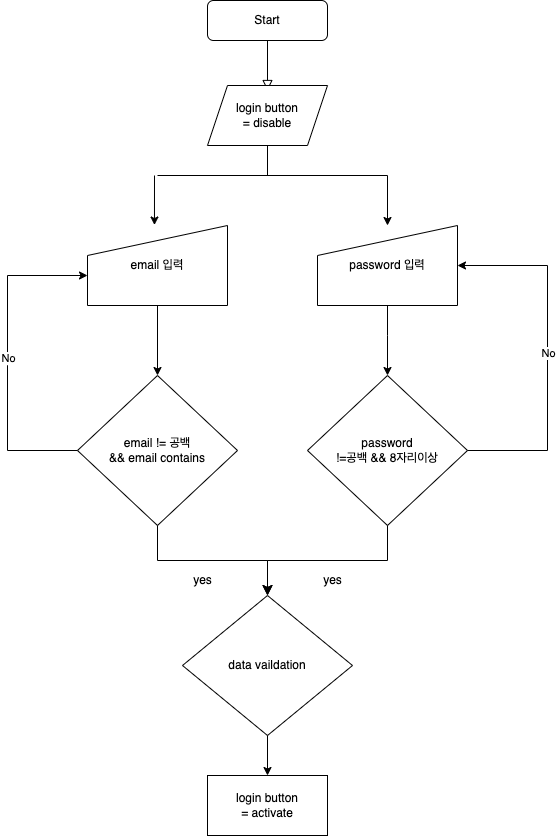

The diagram above was exported from draw.io. Its source (the exported page's mxGraphModel, read from the mxfile embedded in the PNG):
<mxGraphModel dx="2074" dy="1131" grid="1" gridSize="10" guides="1" tooltips="1" connect="1" arrows="1" fold="1" page="1" pageScale="1" pageWidth="827" pageHeight="1169" math="0" shadow="0">
  <root>
    <mxCell id="WIyWlLk6GJQsqaUBKTNV-0" />
    <mxCell id="WIyWlLk6GJQsqaUBKTNV-1" parent="WIyWlLk6GJQsqaUBKTNV-0" />
    <mxCell id="WIyWlLk6GJQsqaUBKTNV-2" value="" style="rounded=0;html=1;jettySize=auto;orthogonalLoop=1;fontSize=11;endArrow=block;endFill=0;endSize=8;strokeWidth=1;shadow=0;labelBackgroundColor=none;edgeStyle=orthogonalEdgeStyle;" parent="WIyWlLk6GJQsqaUBKTNV-1" source="WIyWlLk6GJQsqaUBKTNV-3" edge="1">
      <mxGeometry relative="1" as="geometry">
        <mxPoint x="370" y="285" as="targetPoint" />
      </mxGeometry>
    </mxCell>
    <mxCell id="WIyWlLk6GJQsqaUBKTNV-3" value="Start" style="rounded=1;whiteSpace=wrap;html=1;fontSize=12;glass=0;strokeWidth=1;shadow=0;" parent="WIyWlLk6GJQsqaUBKTNV-1" vertex="1">
      <mxGeometry x="310" y="195" width="120" height="40" as="geometry" />
    </mxCell>
    <mxCell id="0F7M-bm-ZtYmdpg77DXs-0" value="login button&lt;br&gt;= disable" style="shape=parallelogram;perimeter=parallelogramPerimeter;whiteSpace=wrap;html=1;fixedSize=1;" vertex="1" parent="WIyWlLk6GJQsqaUBKTNV-1">
      <mxGeometry x="310" y="280" width="120" height="60" as="geometry" />
    </mxCell>
    <mxCell id="0F7M-bm-ZtYmdpg77DXs-5" value="" style="endArrow=none;html=1;rounded=0;" edge="1" parent="WIyWlLk6GJQsqaUBKTNV-1" target="0F7M-bm-ZtYmdpg77DXs-0">
      <mxGeometry width="50" height="50" relative="1" as="geometry">
        <mxPoint x="370" y="370" as="sourcePoint" />
        <mxPoint x="400" y="380" as="targetPoint" />
      </mxGeometry>
    </mxCell>
    <mxCell id="0F7M-bm-ZtYmdpg77DXs-7" value="" style="endArrow=none;html=1;rounded=0;" edge="1" parent="WIyWlLk6GJQsqaUBKTNV-1">
      <mxGeometry width="50" height="50" relative="1" as="geometry">
        <mxPoint x="260" y="370" as="sourcePoint" />
        <mxPoint x="490" y="370" as="targetPoint" />
      </mxGeometry>
    </mxCell>
    <mxCell id="0F7M-bm-ZtYmdpg77DXs-11" value="" style="endArrow=classic;html=1;rounded=0;entryX=0.558;entryY=-0.008;entryDx=0;entryDy=0;entryPerimeter=0;" edge="1" parent="WIyWlLk6GJQsqaUBKTNV-1">
      <mxGeometry width="50" height="50" relative="1" as="geometry">
        <mxPoint x="257" y="370" as="sourcePoint" />
        <mxPoint x="256.96000000000004" y="419.52" as="targetPoint" />
      </mxGeometry>
    </mxCell>
    <mxCell id="0F7M-bm-ZtYmdpg77DXs-12" value="" style="endArrow=classic;html=1;rounded=0;" edge="1" parent="WIyWlLk6GJQsqaUBKTNV-1">
      <mxGeometry width="50" height="50" relative="1" as="geometry">
        <mxPoint x="490" y="370" as="sourcePoint" />
        <mxPoint x="490" y="420" as="targetPoint" />
      </mxGeometry>
    </mxCell>
    <mxCell id="0F7M-bm-ZtYmdpg77DXs-13" value="email != 공백&lt;br&gt;&amp;amp;&amp;amp; email contains" style="rhombus;whiteSpace=wrap;html=1;" vertex="1" parent="WIyWlLk6GJQsqaUBKTNV-1">
      <mxGeometry x="180" y="570" width="160" height="150" as="geometry" />
    </mxCell>
    <mxCell id="0F7M-bm-ZtYmdpg77DXs-14" value="password&lt;br&gt;!=공백 &amp;amp;&amp;amp; 8자리이상" style="rhombus;whiteSpace=wrap;html=1;" vertex="1" parent="WIyWlLk6GJQsqaUBKTNV-1">
      <mxGeometry x="410" y="570" width="160" height="150" as="geometry" />
    </mxCell>
    <mxCell id="0F7M-bm-ZtYmdpg77DXs-15" value="password 입력" style="shape=manualInput;whiteSpace=wrap;html=1;" vertex="1" parent="WIyWlLk6GJQsqaUBKTNV-1">
      <mxGeometry x="420" y="420" width="140" height="80" as="geometry" />
    </mxCell>
    <mxCell id="0F7M-bm-ZtYmdpg77DXs-16" value="email 입력" style="shape=manualInput;whiteSpace=wrap;html=1;" vertex="1" parent="WIyWlLk6GJQsqaUBKTNV-1">
      <mxGeometry x="190" y="420" width="140" height="80" as="geometry" />
    </mxCell>
    <mxCell id="0F7M-bm-ZtYmdpg77DXs-17" value="" style="endArrow=classic;html=1;rounded=0;exitX=0.5;exitY=1;exitDx=0;exitDy=0;entryX=0.5;entryY=0;entryDx=0;entryDy=0;" edge="1" parent="WIyWlLk6GJQsqaUBKTNV-1" source="0F7M-bm-ZtYmdpg77DXs-15" target="0F7M-bm-ZtYmdpg77DXs-14">
      <mxGeometry width="50" height="50" relative="1" as="geometry">
        <mxPoint x="800" y="780" as="sourcePoint" />
        <mxPoint x="850" y="730" as="targetPoint" />
        <Array as="points">
          <mxPoint x="490" y="530" />
        </Array>
      </mxGeometry>
    </mxCell>
    <mxCell id="0F7M-bm-ZtYmdpg77DXs-18" value="" style="endArrow=classic;html=1;rounded=0;exitX=0.5;exitY=1;exitDx=0;exitDy=0;entryX=0.5;entryY=0;entryDx=0;entryDy=0;" edge="1" parent="WIyWlLk6GJQsqaUBKTNV-1" source="0F7M-bm-ZtYmdpg77DXs-16" target="0F7M-bm-ZtYmdpg77DXs-13">
      <mxGeometry width="50" height="50" relative="1" as="geometry">
        <mxPoint x="500" y="510" as="sourcePoint" />
        <mxPoint x="500" y="580" as="targetPoint" />
        <Array as="points" />
      </mxGeometry>
    </mxCell>
    <mxCell id="0F7M-bm-ZtYmdpg77DXs-19" value="data vaildation" style="rhombus;whiteSpace=wrap;html=1;" vertex="1" parent="WIyWlLk6GJQsqaUBKTNV-1">
      <mxGeometry x="285" y="790" width="170" height="140" as="geometry" />
    </mxCell>
    <mxCell id="0F7M-bm-ZtYmdpg77DXs-20" value="" style="edgeStyle=elbowEdgeStyle;elbow=vertical;endArrow=classic;html=1;curved=0;rounded=0;endSize=8;startSize=8;exitX=0.5;exitY=1;exitDx=0;exitDy=0;entryX=0.5;entryY=0;entryDx=0;entryDy=0;" edge="1" parent="WIyWlLk6GJQsqaUBKTNV-1" source="0F7M-bm-ZtYmdpg77DXs-13" target="0F7M-bm-ZtYmdpg77DXs-19">
      <mxGeometry width="50" height="50" relative="1" as="geometry">
        <mxPoint x="800" y="780" as="sourcePoint" />
        <mxPoint x="850" y="730" as="targetPoint" />
      </mxGeometry>
    </mxCell>
    <mxCell id="0F7M-bm-ZtYmdpg77DXs-21" value="" style="edgeStyle=elbowEdgeStyle;elbow=vertical;endArrow=classic;html=1;curved=0;rounded=0;endSize=8;startSize=8;exitX=0.5;exitY=1;exitDx=0;exitDy=0;" edge="1" parent="WIyWlLk6GJQsqaUBKTNV-1" source="0F7M-bm-ZtYmdpg77DXs-14" target="0F7M-bm-ZtYmdpg77DXs-19">
      <mxGeometry width="50" height="50" relative="1" as="geometry">
        <mxPoint x="800" y="780" as="sourcePoint" />
        <mxPoint x="850" y="730" as="targetPoint" />
      </mxGeometry>
    </mxCell>
    <mxCell id="0F7M-bm-ZtYmdpg77DXs-22" value="yes" style="text;html=1;align=center;verticalAlign=middle;resizable=0;points=[];autosize=1;strokeColor=none;fillColor=none;" vertex="1" parent="WIyWlLk6GJQsqaUBKTNV-1">
      <mxGeometry x="415" y="760" width="40" height="30" as="geometry" />
    </mxCell>
    <mxCell id="0F7M-bm-ZtYmdpg77DXs-24" value="yes" style="text;html=1;align=center;verticalAlign=middle;resizable=0;points=[];autosize=1;strokeColor=none;fillColor=none;" vertex="1" parent="WIyWlLk6GJQsqaUBKTNV-1">
      <mxGeometry x="285" y="760" width="40" height="30" as="geometry" />
    </mxCell>
    <mxCell id="0F7M-bm-ZtYmdpg77DXs-33" value="" style="endArrow=classic;html=1;rounded=0;exitX=1;exitY=0.5;exitDx=0;exitDy=0;entryX=1;entryY=0.5;entryDx=0;entryDy=0;" edge="1" parent="WIyWlLk6GJQsqaUBKTNV-1" source="0F7M-bm-ZtYmdpg77DXs-14" target="0F7M-bm-ZtYmdpg77DXs-15">
      <mxGeometry relative="1" as="geometry">
        <mxPoint x="570" y="645" as="sourcePoint" />
        <mxPoint x="560" y="460" as="targetPoint" />
        <Array as="points">
          <mxPoint x="650" y="645" />
          <mxPoint x="650" y="550" />
          <mxPoint x="650" y="460" />
        </Array>
      </mxGeometry>
    </mxCell>
    <mxCell id="0F7M-bm-ZtYmdpg77DXs-34" value="No" style="edgeLabel;resizable=0;html=1;align=center;verticalAlign=middle;" connectable="0" vertex="1" parent="0F7M-bm-ZtYmdpg77DXs-33">
      <mxGeometry relative="1" as="geometry" />
    </mxCell>
    <mxCell id="0F7M-bm-ZtYmdpg77DXs-35" value="" style="endArrow=classic;html=1;rounded=0;exitX=0;exitY=0.5;exitDx=0;exitDy=0;entryX=0;entryY=0.625;entryDx=0;entryDy=0;entryPerimeter=0;" edge="1" parent="WIyWlLk6GJQsqaUBKTNV-1" source="0F7M-bm-ZtYmdpg77DXs-13" target="0F7M-bm-ZtYmdpg77DXs-16">
      <mxGeometry relative="1" as="geometry">
        <mxPoint x="30" y="655" as="sourcePoint" />
        <mxPoint x="20" y="470" as="targetPoint" />
        <Array as="points">
          <mxPoint x="110" y="645" />
          <mxPoint x="110" y="560" />
          <mxPoint x="110" y="470" />
        </Array>
      </mxGeometry>
    </mxCell>
    <mxCell id="0F7M-bm-ZtYmdpg77DXs-36" value="No" style="edgeLabel;resizable=0;html=1;align=center;verticalAlign=middle;" connectable="0" vertex="1" parent="0F7M-bm-ZtYmdpg77DXs-35">
      <mxGeometry relative="1" as="geometry" />
    </mxCell>
    <mxCell id="0F7M-bm-ZtYmdpg77DXs-38" value="login button&lt;br&gt;= activate" style="rounded=0;whiteSpace=wrap;html=1;" vertex="1" parent="WIyWlLk6GJQsqaUBKTNV-1">
      <mxGeometry x="310" y="970" width="120" height="60" as="geometry" />
    </mxCell>
    <mxCell id="0F7M-bm-ZtYmdpg77DXs-39" value="" style="endArrow=classic;html=1;rounded=0;exitX=0.5;exitY=1;exitDx=0;exitDy=0;entryX=0.5;entryY=0;entryDx=0;entryDy=0;" edge="1" parent="WIyWlLk6GJQsqaUBKTNV-1" source="0F7M-bm-ZtYmdpg77DXs-19" target="0F7M-bm-ZtYmdpg77DXs-38">
      <mxGeometry width="50" height="50" relative="1" as="geometry">
        <mxPoint x="800" y="760" as="sourcePoint" />
        <mxPoint x="850" y="710" as="targetPoint" />
      </mxGeometry>
    </mxCell>
  </root>
</mxGraphModel>